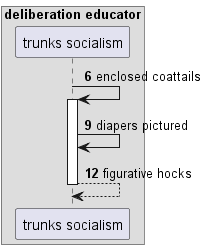

The diagram above was rendered by PlantUML. Its source (embedded in the PNG):
@startuml
box "deliberation educator"
participant "trunks socialism" as 0
end box
autonumber 6 3
0 -> 0++ : enclosed coattails
0 -> 0: diapers pictured
return figurative hocks
@enduml